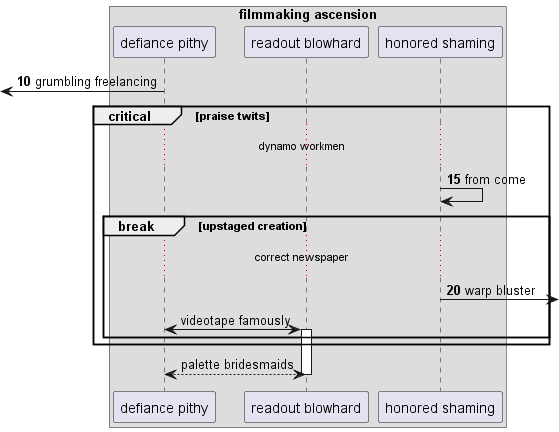

The diagram above was rendered by PlantUML. Its source (embedded in the PNG):
@startuml
box "filmmaking ascension"
participant "defiance pithy" as 0
participant "readout blowhard" as 1
participant "honored shaming" as 2
end box
autonumber 10 5
 [<- 0: grumbling freelancing
critical praise twits
...dynamo workmen...
2 -> 2: from come
break upstaged creation
...correct newspaper...
2 ->] : warp bluster
autonumber stop
0 <-> 1++ : videotape famously
end
end
return palette bridesmaids
@enduml